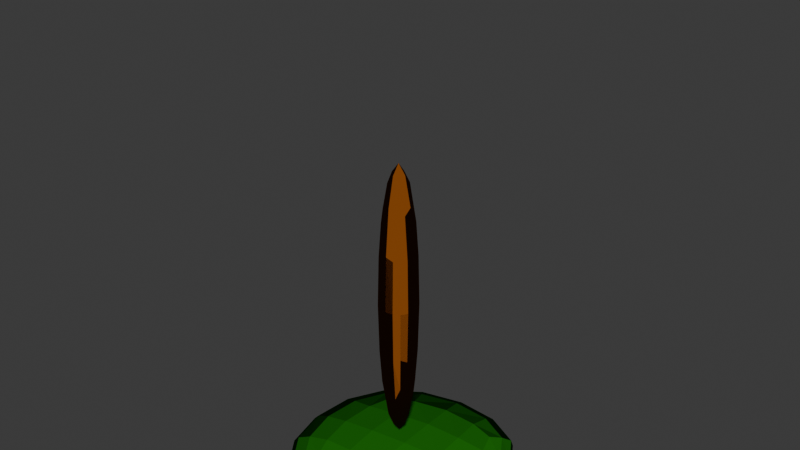 # Source: tree_01.blend  (saved by Blender 4.2.66; exported with 4.5.12 LTS)
import bpy
from mathutils import Matrix  # noqa: F401  (used for matrix-valued properties, if any)

bpy.ops.wm.read_factory_settings(use_empty=True)
scene = bpy.context.scene
scene.name = 'Scene'

# ---- collections
col_collection = bpy.data.collections.new('Collection'); scene.collection.children.link(col_collection)

# ---- materials (node trees are filled in below, after node groups)
mat_material_002 = bpy.data.materials.new('Material.002')
mat_material_001 = bpy.data.materials.new('Material.001')

# ---- material node trees
mat_material_002.use_nodes = True; mat_material_002.node_tree.nodes.clear()
_N = mat_material_002.node_tree.nodes; _L = mat_material_002.node_tree.links
n0 = _N.new('ShaderNodeOutputMaterial'); n0.name = 'Material Output'; n0.location = (300, 300)
n1 = _N.new('ShaderNodeBsdfToon'); n1.name = 'Toon BSDF'; n1.location = (10, 300)
n1.inputs[0].default_value = (0.1235, 0.0345, 0.004545, 1.0)
_L.new(n1.outputs[0], n0.inputs[0])
n0.is_active_output = True
mat_material_001.use_nodes = True; mat_material_001.node_tree.nodes.clear()
_N = mat_material_001.node_tree.nodes; _L = mat_material_001.node_tree.links
n0 = _N.new('ShaderNodeOutputMaterial'); n0.name = 'Material Output'; n0.location = (300, 300)
n1 = _N.new('ShaderNodeBsdfToon'); n1.name = 'Toon BSDF'; n1.location = (10, 300)
n1.inputs[0].default_value = (0.008436, 0.1274, 0.003816, 1.0)
n1.inputs[1].default_value = 0.5472
n1.inputs[2].default_value = 0.126
_L.new(n1.outputs[0], n0.inputs[0])
n0.is_active_output = True

# ---- world
world_world = bpy.data.worlds.new('World'); scene.world = world_world
world_world.use_nodes = True; world_world.node_tree.nodes.clear()
_N = world_world.node_tree.nodes; _L = world_world.node_tree.links
n0 = _N.new('ShaderNodeOutputWorld'); n0.name = 'World Output'; n0.location = (300, 300)
n1 = _N.new('ShaderNodeBackground'); n1.name = 'Background'; n1.location = (10, 300)
n1.inputs[0].default_value = (0.05088, 0.05088, 0.05088, 1.0)
_L.new(n1.outputs[0], n0.inputs[0])
n0.is_active_output = True
world_world.color = (0.05088, 0.05088, 0.05088)
world_world.sun_shadow_jitter_overblur = 0.0

# ---- meshes
me_cube_001 = bpy.data.meshes.new('Cube.001')
me_cube_001.from_pydata([(-1.0, -1.0, -1.0), (-1.0, -1.0, 1.0), (-1.0, 1.0, -1.0), (-1.0, 1.0, 1.0), (1.0, -1.0, -1.0), (1.0, -1.0, 1.0), (1.0, 1.0, -1.0), (1.0, 1.0, 1.0)], [], [(0, 1, 3, 2), (2, 3, 7, 6), (6, 7, 5, 4), (4, 5, 1, 0), (2, 6, 4, 0), (7, 3, 1, 5)])
_uv = me_cube_001.uv_layers.new(name='UVMap')
_uv.uv.foreach_set('vector', [0.375, 0.0, 0.625, 0.0, 0.625, 0.25, 0.375, 0.25, 0.375, 0.25, 0.625, 0.25, 0.625, 0.5, 0.375, 0.5, 0.375, 0.5, 0.625, 0.5, 0.625, 0.75, 0.375, 0.75, 0.375, 0.75, 0.625, 0.75, 0.625, 1.0, 0.375, 1.0, 0.125, 0.5, 0.375, 0.5, 0.375, 0.75, 0.125, 0.75, 0.625, 0.5, 0.875, 0.5, 0.875, 0.75, 0.625, 0.75])
me_cube_001.materials.append(mat_material_002)
me_cube_001.update()
me_cube_002 = bpy.data.meshes.new('Cube.002')
me_cube_002.from_pydata([(-0.8004, -0.8975, 0.3496), (-0.9944, -0.864, 1.844), (-0.9622, 0.8654, -0.285), (-1.06, 0.798, 0.7547), (0.8808, -0.7945, -0.5958), (0.689, -0.7035, 1.009), (1.0, 1.0, -1.0), (1.0, 1.0, 1.0), (-0.6943, -0.6943, 3.417), (-0.6943, 0.6943, 3.417), (0.6943, 0.6943, 3.417), (0.6943, -0.6943, 3.417), (-0.7625, -0.6295, 5.698), (-0.9134, 0.5872, 4.582), (0.7968, 0.7556, 4.902), (0.6704, -0.831, 4.223), (-0.4819, -0.4819, 6.648), (-0.4819, 0.4819, 6.648), (0.4819, 0.4819, 6.648), (0.4819, -0.4819, 6.648), (-0.6363, -0.7271, 8.569), (-0.874, 0.7505, 6.791), (0.6756, 0.6256, 7.957), (0.6948, -0.4743, 8.485), (-0.2682, -0.2682, 9.534), (-0.2682, 0.2682, 9.534), (0.2682, 0.2682, 9.534), (0.2682, -0.2682, 9.534), (-0.384, -0.3037, 11.02), (-0.4051, 0.5716, 10.85), (0.4486, 0.3682, 11.58), (0.4008, -0.3985, 11.08), (-0.08251, -0.08251, 12.99), (-0.08251, 0.08251, 12.99), (0.08251, 0.08251, 12.99), (0.08251, -0.08251, 12.99)], [], [(0, 1, 3, 2), (2, 3, 7, 6), (6, 7, 5, 4), (4, 5, 1, 0), (2, 6, 4, 0), (5, 7, 10, 11), (8, 11, 15, 12), (3, 1, 8, 9), (1, 5, 11, 8), (7, 3, 9, 10), (15, 14, 18, 19), (10, 9, 13, 14), (11, 10, 14, 15), (9, 8, 12, 13), (19, 18, 22, 23), (13, 12, 16, 17), (12, 15, 19, 16), (14, 13, 17, 18), (20, 23, 27, 24), (17, 16, 20, 21), (16, 19, 23, 20), (18, 17, 21, 22), (27, 26, 30, 31), (22, 21, 25, 26), (23, 22, 26, 27), (21, 20, 24, 25), (29, 28, 32, 33), (25, 24, 28, 29), (24, 27, 31, 28), (26, 25, 29, 30), (34, 33, 32, 35), (28, 31, 35, 32), (30, 29, 33, 34), (31, 30, 34, 35)])
_uv = me_cube_002.uv_layers.new(name='UVMap')
_uv.uv.foreach_set('vector', [0.375, 0.0, 0.625, 0.0, 0.625, 0.25, 0.375, 0.25, 0.375, 0.25, 0.625, 0.25, 0.625, 0.5, 0.375, 0.5, 0.375, 0.5, 0.625, 0.5, 0.625, 0.75, 0.375, 0.75, 0.375, 0.75, 0.625, 0.75, 0.625, 1.0, 0.375, 1.0, 0.125, 0.5, 0.375, 0.5, 0.375, 0.75, 0.125, 0.75, 0.625, 0.75, 0.625, 0.5, 0.625, 0.5, 0.625, 0.75, 0.625, 1.0, 0.625, 0.75, 0.625, 0.75, 0.625, 1.0, 0.625, 0.25, 0.625, 0.0, 0.625, 0.0, 0.625, 0.25, 0.625, 1.0, 0.625, 0.75, 0.625, 0.75, 0.625, 1.0, 0.625, 0.5, 0.625, 0.25, 0.625, 0.25, 0.625, 0.5, 0.625, 0.75, 0.625, 0.5, 0.625, 0.5, 0.625, 0.75, 0.625, 0.5, 0.625, 0.25, 0.625, 0.25, 0.625, 0.5, 0.625, 0.75, 0.625, 0.5, 0.625, 0.5, 0.625, 0.75, 0.625, 0.25, 0.625, 0.0, 0.625, 0.0, 0.625, 0.25, 0.625, 0.75, 0.625, 0.5, 0.625, 0.5, 0.625, 0.75, 0.625, 0.25, 0.625, 0.0, 0.625, 0.0, 0.625, 0.25, 0.625, 1.0, 0.625, 0.75, 0.625, 0.75, 0.625, 1.0, 0.625, 0.5, 0.625, 0.25, 0.625, 0.25, 0.625, 0.5, 0.625, 1.0, 0.625, 0.75, 0.625, 0.75, 0.625, 1.0, 0.625, 0.25, 0.625, 0.0, 0.625, 0.0, 0.625, 0.25, 0.625, 1.0, 0.625, 0.75, 0.625, 0.75, 0.625, 1.0, 0.625, 0.5, 0.625, 0.25, 0.625, 0.25, 0.625, 0.5, 0.625, 0.75, 0.625, 0.5, 0.625, 0.5, 0.625, 0.75, 0.625, 0.5, 0.625, 0.25, 0.625, 0.25, 0.625, 0.5, 0.625, 0.75, 0.625, 0.5, 0.625, 0.5, 0.625, 0.75, 0.625, 0.25, 0.625, 0.0, 0.625, 0.0, 0.625, 0.25, 0.625, 0.25, 0.625, 0.0, 0.625, 0.0, 0.625, 0.25, 0.625, 0.25, 0.625, 0.0, 0.625, 0.0, 0.625, 0.25, 0.625, 1.0, 0.625, 0.75, 0.625, 0.75, 0.625, 1.0, 0.625, 0.5, 0.625, 0.25, 0.625, 0.25, 0.625, 0.5, 0.625, 0.5, 0.875, 0.5, 0.875, 0.75, 0.625, 0.75, 0.625, 1.0, 0.625, 0.75, 0.625, 0.75, 0.625, 1.0, 0.625, 0.5, 0.625, 0.25, 0.625, 0.25, 0.625, 0.5, 0.625, 0.75, 0.625, 0.5, 0.625, 0.5, 0.625, 0.75])
me_cube_002.materials.append(mat_material_001)
me_cube_002.update()

# ---- objects
ob_cube = bpy.data.objects.new('Cube', me_cube_001)
ob_cube_001 = bpy.data.objects.new('Cube.001', me_cube_002)

# ---- transforms, parenting, visibility, modifiers, constraints
ob_cube.location = (0.0, 0.0, 2.086)
ob_cube.scale = (0.3897, 0.3897, 2.954)
_m = ob_cube.modifiers.new('Subdivision', 'SUBSURF')
ob_cube_001.location = (0.0, 0.0, 3.601)
ob_cube_001.scale = (2.249, 2.249, 0.3565)
_m = ob_cube_001.modifiers.new('Subdivision', 'SUBSURF')
_c = ob_cube_001.constraints.new('CHILD_OF'); _c.name = 'Child Of'
_c.target = ob_cube
_c.set_inverse_pending = False
_c.inverse_matrix = ((2.566, -0.0, 0.0, -0.0), (-0.0, 2.566, -0.0, 0.0), (0.0, -0.0, 0.3386, -0.8645), (-0.0, 0.0, -0.0, 1.0))

# ---- collection membership
col_collection.objects.link(ob_cube)
col_collection.objects.link(ob_cube_001)

# ---- scene / render settings (as saved in the file)
scene.frame_start = 1; scene.frame_end = 250; scene.frame_set(1)
scene.render.engine = 'BLENDER_EEVEE_NEXT'
bpy.context.view_layer.update()

# ---- added for rendering (the .blend has no active camera and no usable light): camera, sun
cam_auto = bpy.data.cameras.new('AutoCamera')
cam_auto.lens = 50.0
cam_auto.sensor_width = 36.0
cam_auto.clip_end = 1000.0
ob_auto_camera = bpy.data.objects.new('AutoCamera', cam_auto)
scene.collection.objects.link(ob_auto_camera)
ob_auto_camera.location = (9.82046, -11.7506, 11.3596)
ob_auto_camera.rotation_euler = (1.09748, -7.21219e-08, 0.694738)
scene.camera = ob_auto_camera
light_auto_sun = bpy.data.lights.new('AutoSun', 'SUN')
light_auto_sun.energy = 3.0
light_auto_sun.angle = 0.0523599
ob_auto_sun = bpy.data.objects.new('AutoSun', light_auto_sun)
scene.collection.objects.link(ob_auto_sun)
ob_auto_sun.rotation_euler = (0.872665, 0.174533, 0.523599)
bpy.context.view_layer.update()
